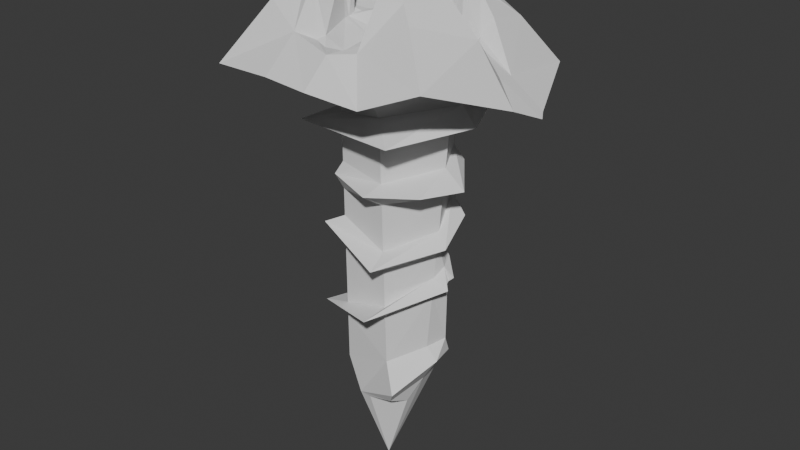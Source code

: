 # Source: GoldBolt.blend  (saved by Blender 4.0.36; exported with 4.5.12 LTS)
import bpy
from mathutils import Matrix  # noqa: F401  (used for matrix-valued properties, if any)

bpy.ops.wm.read_factory_settings(use_empty=True)
scene = bpy.context.scene
scene.name = 'Scene'

# ---- collections
col_collection = bpy.data.collections.new('Collection'); scene.collection.children.link(col_collection)

# ---- world
world_world = bpy.data.worlds.new('World'); scene.world = world_world
world_world.use_nodes = True; world_world.node_tree.nodes.clear()
_N = world_world.node_tree.nodes; _L = world_world.node_tree.links
n0 = _N.new('ShaderNodeOutputWorld'); n0.name = 'World Output'; n0.location = (300, 300)
n1 = _N.new('ShaderNodeBackground'); n1.name = 'Background'; n1.location = (10, 300)
n1.inputs[0].default_value = (0.05088, 0.05088, 0.05088, 1.0)
_L.new(n1.outputs[0], n0.inputs[0])
n0.is_active_output = True
world_world.color = (0.05088, 0.05088, 0.05088)
world_world.use_sun_shadow = False
world_world.sun_shadow_jitter_overblur = 0.0

# ---- meshes
me_cube_001 = bpy.data.meshes.new('Cube.001')
me_cube_001.from_pydata([(-0.8271, -0.7529, 0.4965), (-0.6768, 0.7374, 0.3424), (-0.2068, -0.2408, -1.869), (-0.2227, -0.03287, -1.867), (0.6687, -0.7101, 0.6338), (0.6306, 0.6986, 0.4464), (0.1087, -0.2803, -1.785), (0.1709, 0.07752, -1.685), (-1.039, -0.04831, 0.4637), (0.9599, 0.01213, 0.3608), (-0.04824, 0.817, 0.4089), (-0.04104, 0.1266, -1.681), (-0.1198, -0.01402, 0.7913), (-0.02397, -0.8604, 0.5311), (-0.4263, -0.41, 0.9861), (0.2771, -0.3713, 0.9758), (0.5436, 0.003084, 0.6101), (-0.07565, -0.4736, 0.6598), (-0.6989, -0.03434, 0.7916), (0.3141, 0.2803, 0.9492), (0.03367, 0.4685, 0.6533), (-0.3711, 0.4734, 0.977), (-0.3246, -0.2067, 1.04), (-0.3526, -0.8289, 0.5378), (-0.2638, 0.7871, 0.3839), (-0.2975, 0.4719, 0.8744), (-0.3463, -0.4225, 1.022), (-0.2684, -0.02021, 0.7677), (-0.2794, 0.186, 1.116), (0.1261, -0.3982, 1.014), (0.1079, 0.4479, 0.984), (0.1806, 0.7747, 0.4223), (0.1852, -0.005735, 0.6995), (0.1102, 0.1754, 1.064), (0.3237, -0.8146, 0.4944), (0.121, -0.1974, 1.103), (0.04408, 0.1677, 0.6891), (-0.9758, 0.06364, 0.447), (-0.5486, 0.183, 0.9058), (0.915, 0.08556, 0.3727), (0.3996, 0.1866, 0.6747), (0.8801, -0.1572, 0.4355), (0.1457, -0.1199, 1.162), (-0.3039, -0.1763, 0.7536), (0.428, -0.1274, 0.9585), (-0.1039, -0.1431, 0.6959), (-0.9955, -0.1722, 0.4865), (0.1074, -0.1248, 0.7244), (-0.6212, -0.197, 0.9958), (-0.2994, -0.1199, 1.1), (-0.0645, 0.6623, 0.5174), (-0.8821, -0.04359, 0.5202), (0.1228, -0.5844, 0.7119), (0.6164, -0.1399, 0.7822), (0.666, 0.005744, 0.5368), (-0.5921, -0.5194, 0.8838), (-0.2769, 0.6646, 0.5746), (0.6585, 0.1329, 0.5142), (-0.01417, -0.683, 0.7045), (-0.5787, 0.6231, 0.6171), (-0.8898, -0.1611, 0.5599), (0.1502, 0.6369, 0.591), (-0.8255, 0.1049, 0.5674), (0.4326, 0.5451, 0.7313), (-0.3489, -0.5905, 0.7483), (0.3848, -0.4575, 0.8889), (-0.7563, -0.5459, 0.692), (0.04125, 0.1394, -1.851), (-0.1164, -0.2475, -1.868), (0.09009, 0.1449, -1.615), (-0.06071, -0.1204, -2.386), (-0.2903, -0.2567, -1.595), (-0.2087, -0.1157, -1.868), (0.1247, -0.1436, -1.846), (-0.338, 0.1583, 0.3746), (0.3239, 0.1634, 0.4304), (-0.04631, 0.24, 0.4308), (0.09783, -0.4928, 0.4705), (-0.2442, -0.4383, 0.4891), (0.4813, -0.07007, 0.3952), (0.1795, -0.05381, -1.706), (-0.4539, -0.2916, -1.197), (-0.3805, -0.3612, -0.5618), (-0.307, -0.3337, -0.2168), (-0.4748, -0.4466, 0.1414), (0.3071, -0.5683, 0.1834), (0.05989, -0.4853, -0.2156), (0.1092, -0.4858, -0.708), (0.06622, -0.5045, -1.074), (0.1609, -0.3454, -1.685), (-0.04496, 0.2331, 0.2806), (0.02063, 0.3841, -0.1169), (-0.07502, 0.356, -0.4691), (-0.05643, 0.2793, -0.6187), (-0.1947, 0.2855, -1.176), (0.306, -0.05809, -1.497), (0.3869, -0.06082, -0.9279), (0.4062, -0.1208, -0.6031), (0.5115, -0.08615, -0.1873), (0.5883, -0.09795, 0.2436), (0.2586, 0.1321, -1.514), (0.2161, 0.1041, -0.7037), (0.3584, 0.1379, -0.4738), (0.3029, 0.1896, -0.1242), (0.4465, 0.2636, 0.2798), (-0.5288, 0.1866, 0.08867), (-0.4541, 0.2834, -0.2818), (-0.3676, 0.1632, -0.6998), (-0.3853, 0.1793, -1.262), (0.2424, 0.2538, -0.4973), (-0.4048, -0.08636, -0.298), (0.3793, -0.3404, -0.1843), (0.3095, 0.03503, -0.9065), (-0.2822, 0.08207, -0.642), (0.2575, 0.1214, -0.6118), (0.2749, -0.0611, -0.871), (-0.04166, 0.2106, -0.392), (0.07484, -0.3234, -0.6462), (-0.03534, 0.2806, -1.178), (-0.2613, -0.2926, -1.155), (-0.2529, 0.04136, -1.215), (0.3066, 0.002093, -0.8042), (0.2565, 0.1321, -0.3314), (0.3088, -0.06276, -0.5245), (-0.04072, 0.2041, -0.5858), (0.06702, -0.3019, -1.06), (-0.2549, -0.3074, -0.4992), (0.2555, 0.1438, -0.02058), (0.3519, -0.06488, -0.08283), (-0.03805, 0.1859, -1.129), (0.05843, -0.2779, -1.49), (-0.2511, -0.316, -0.1216), (-0.2479, -0.3234, 0.2064), (-0.3215, 0.1372, 0.1522), (0.3245, 0.159, 0.3802), (0.09201, -0.3706, 0.2624), (0.4648, -0.06697, 0.3519), (-0.303, 0.1115, -0.2087), (0.2603, 0.09144, -1.403), (0.222, -0.0585, -1.413), (-0.04358, 0.2236, -0.001702), (0.08388, -0.3483, -0.168), (-0.2621, -0.2907, -1.237), (0.2572, 0.1243, -0.5358), (-0.3141, 0.1265, -0.01588), (0.2923, -0.06195, -0.6933), (-0.2567, -0.3032, -0.6861), (0.08065, -0.3389, -0.3141), (0.3031, -0.03801, -0.6798), (0.256, 0.1374, -0.1894), (0.3328, -0.06395, -0.2782), (-0.253, -0.3118, -0.3076), (-0.03741, 0.1811, -1.285), (-0.2933, 0.09757, -0.4238), (0.2547, 0.1522, 0.2011), (0.1078, -0.2973, -1.775), (0.3739, -0.06597, 0.1424), (-0.2469, 0.03304, -1.333), (-0.04002, 0.1994, -0.7269), (-0.2491, -0.3206, 0.08313), (-0.04096, 0.2058, -0.5364), (0.2053, 0.06266, -1.593), (0.1967, -0.05726, -1.671), (0.06532, -0.2968, -1.126), (0.07191, -0.3149, -0.7768), (-0.274, 0.0707, -0.8022), (0.2936, -0.002994, -0.915), (0.2579, 0.116, -0.7846), (0.2627, -0.0605, -0.9964), (0.08838, -0.3602, 0.09487), (0.3668, 0.025, -0.8754), (-0.04265, 0.2173, -0.1899), (0.333, -0.003295, 0.6948), (-0.09379, -0.224, 0.6827), (0.276, -0.1221, 1.102), (-0.284, 0.2217, 1.097), (-0.5717, -0.02973, 0.7742), (0.1092, 0.2352, 1.151), (0.2689, 0.1804, 0.9352), (0.1565, 0.2127, 1.074), (0.05522, 0.2469, 0.6683), (-0.5383, -0.1252, 1.054), (-0.355, 0.1854, 1.065), (-0.3006, 0.2117, 1.117), (-0.2794, 0.2419, 0.7259), (0.08809, 0.1648, 0.6032), (0.0482, 0.241, 1.126), (0.4207, 0.1321, 0.6505), (0.1631, 0.1503, 0.6449), (0.08973, 0.1747, 1.068), (0.2934, 0.1316, 0.6014), (0.02572, 0.4593, 0.9844), (-0.2951, 0.469, 0.7036), (-0.2873, 0.1429, 0.7293), (-0.2755, 0.1514, 0.8072), (-0.6129, 0.1231, 0.736), (-0.2771, 0.1669, 0.7556), (-0.4144, 0.1414, 0.7145), (-0.297, -0.2158, 0.754), (-0.6507, -0.137, 0.7938), (-0.1891, -0.4994, 0.7346), (-0.55, -0.1317, 0.8426), (-0.3091, -0.1232, 0.7624), (0.4589, -0.1318, 0.738), (0.1034, -0.4263, 0.733), (0.09992, -0.2102, 0.7956), (0.2908, -0.1414, 0.7313), (0.1553, -0.136, 0.7685), (-0.363, -0.4199, 1.014), (-0.3464, -0.4289, 1.011), (-0.2114, -0.5518, 0.7179), (-0.1299, -0.5698, 0.6962), (0.3212, 0.2725, 0.9264), (0.4255, 0.272, 0.7794), (0.01383, 0.5649, 0.7294), (0.6692, -0.7089, 0.6333), (0.3397, 0.01464, -0.89), (0.3464, -0.03573, -0.9223), (0.3358, 0.01273, -0.9045), (0.1093, -0.007798, 0.7224), (-0.2182, -0.057, 0.7813), (-0.2819, -0.08682, 0.7692), (-0.2628, -0.1191, 0.7669)], [], [(0, 46, 8, 37, 1, 74, 78), (2, 72, 70, 68), (6, 73, 80, 162, 155), (4, 65, 52, 34), (2, 130, 163, 142, 71), (7, 67, 69), (8, 51, 62, 37), (10, 76, 74, 1, 24), (10, 50, 61, 31), (13, 58, 64, 23), (0, 66, 60, 46), (1, 59, 56, 24), (5, 63, 57, 39), (12, 47, 219), (21, 38, 182, 183), (16, 203, 44, 53, 54), (17, 204, 205, 173), (18, 199, 201, 176), (20, 192, 184, 180), (19, 30, 177, 179), (16, 187, 190, 172), (14, 208, 26, 22), (23, 64, 0), (27, 221, 220), (28, 194, 193), (22, 26, 200, 198), (24, 56, 50, 10), (28, 175, 183), (35, 29, 15), (32, 207, 206, 172), (34, 52, 58, 13), (32, 188, 185, 219), (31, 61, 63, 5), (33, 189, 185), (37, 62, 59, 1), (33, 178, 179), (36, 189, 186, 180), (28, 182, 197, 194), (36, 196, 193, 12), (39, 57, 54, 9), (43, 45, 222), (45, 47, 12), (44, 174, 35, 15), (46, 60, 51, 8), (42, 47, 35), (43, 49, 22), (49, 181, 48, 14, 22), (41, 53, 215), (54, 57, 40, 187, 16), (52, 65, 15, 29), (51, 60, 199, 18), (64, 58, 210, 209), (65, 53, 44, 15), (54, 53, 41, 9), (56, 59, 21, 25), (55, 64, 209, 208, 14), (50, 56, 25, 192), (58, 52, 204, 17), (63, 61, 30, 19), (59, 62, 38, 21), (62, 51, 18, 195), (61, 50, 214), (60, 66, 48), (57, 63, 213), (68, 70, 73, 6), (69, 67, 11, 152, 161, 7), (70, 72, 3, 11, 67), (71, 72, 2), (73, 70, 67, 7, 80), (75, 76, 10, 31, 5), (74, 76, 90, 140, 133), (77, 79, 75, 5, 39, 9, 41, 215, 4), (78, 77, 4, 34, 13, 23, 0), (78, 74, 133, 132), (79, 136, 134, 75), (105, 91, 171, 144), (106, 92, 160, 153), (107, 93, 158, 165), (108, 94, 152, 157), (100, 118, 129, 138), (101, 93, 124, 114), (102, 109, 92, 116, 122), (103, 91, 140, 127), (104, 90, 134), (81, 88, 125, 119), (82, 87, 117, 126), (83, 86, 141, 131), (84, 85, 135, 132), (84, 105, 144, 159), (83, 110, 106, 153, 151), (82, 107, 165, 146), (81, 108, 157, 142), (89, 95, 139, 130), (88, 96, 115, 125), (87, 97, 123, 117), (86, 111, 98, 128, 141), (85, 99, 136, 135), (104, 99, 156, 154), (103, 98, 150, 149), (102, 97, 148, 143), (100, 95, 162, 161), (96, 121, 115), (120, 129, 94, 108), (134, 90, 76, 75), (126, 113, 107, 82), (141, 128, 156, 169), (115, 121, 148, 145), (113, 124, 93, 107), (127, 140, 90, 154), (131, 137, 106, 110, 83), (117, 123, 150, 147), (133, 140, 91, 105), (137, 116, 92, 106), (122, 116, 171, 149), (132, 135, 77, 78), (125, 115, 145, 164), (114, 121, 170, 167, 101), (138, 139, 95, 100), (114, 124, 160, 143), (131, 141, 169, 159), (130, 139, 168, 163), (122, 123, 97, 102), (134, 136, 99, 104), (138, 129, 158, 167), (129, 118, 94), (126, 117, 147, 151), (127, 128, 98, 103), (132, 133, 105, 84), (119, 125, 164, 146), (119, 120, 108, 81), (135, 136, 79, 77), (130, 2, 89), (89, 2, 155), (165, 158, 129, 120), (151, 153, 113, 126), (170, 216, 112), (149, 171, 91, 103), (159, 169, 85, 84), (151, 147, 86, 83), (161, 152, 118, 100), (142, 163, 88, 81), (153, 160, 124, 113), (159, 144, 137, 131), (161, 162, 80, 7), (145, 148, 97), (143, 160, 92, 109, 102), (144, 171, 116, 137), (143, 148, 121, 114), (169, 156, 99, 85), (167, 158, 93, 101), (155, 162, 95, 89), (149, 150, 123, 122), (147, 150, 98, 111, 86), (167, 170, 112, 166, 168, 139, 138), (168, 166, 217), (146, 164, 87, 82), (142, 157, 3, 72, 71), (154, 156, 128, 127), (164, 145, 97, 87), (157, 152, 11, 3), (146, 165, 120, 119), (154, 90, 104), (163, 168, 96, 88), (155, 2, 68, 6), (176, 201, 221, 27), (179, 177, 33), (173, 45, 43, 198), (183, 175, 25, 21), (172, 206, 203, 16), (179, 178, 40, 212, 19), (176, 197, 195, 18), (183, 182, 28), (173, 205, 47, 45), (180, 184, 196, 36), (172, 190, 188, 32), (180, 186, 191, 20), (35, 174, 42), (185, 188, 33), (188, 190, 178, 33), (186, 189, 33, 177), (185, 189, 36, 12), (191, 186, 177, 30), (190, 187, 40, 178), (193, 194, 27, 12), (196, 184, 175, 28), (184, 192, 25, 175), (193, 196, 28), (195, 197, 38), (194, 197, 176, 27), (201, 199, 48, 181), (198, 43, 22), (198, 200, 17, 173), (202, 201, 181, 49), (43, 202, 49), (203, 206, 174, 44), (206, 207, 42, 174), (205, 204, 29, 35), (207, 47, 42), (47, 205, 35), (200, 211, 17), (208, 209, 26), (209, 210, 200, 26), (204, 52, 29), (199, 60, 48), (58, 211, 210), (210, 211, 200), (17, 211, 58), (40, 213, 212), (212, 213, 63, 19), (213, 40, 57), (30, 214, 20, 191), (214, 30, 61), (20, 214, 50), (192, 20, 50), (38, 197, 182), (195, 38, 62), (48, 66, 55, 14), (66, 0, 55), (0, 64, 55), (215, 53, 65, 4), (121, 218, 170), (112, 216, 166), (216, 218, 217, 166), (217, 96, 168), (217, 121, 96), (217, 218, 121), (170, 218, 216), (219, 47, 207, 32), (219, 185, 12), (220, 12, 27), (220, 45, 12), (221, 201, 202), (220, 221, 202, 222), (222, 202, 43), (222, 45, 220), (118, 152, 94)])
_uv = me_cube_001.uv_layers.new(name='UVMap')
_uv.uv.foreach_set('vector', [0.375, 0.0, 0.4747, 0.0, 0.5007, 0.0, 0.5225, 0.0, 0.625, 0.0, 0.625, 0.03123, 0.375, 0.03656, 0.375, 0.25, 0.5391, 0.25, 0.4633, 0.3608, 0.375, 0.3374, 0.375, 0.5, 0.4618, 0.5, 0.527, 0.5, 0.5241, 0.5151, 0.375, 0.5054, 0.375, 0.75, 0.429, 0.8075, 0.4147, 0.8344, 0.375, 0.8238, 0.125, 0.5, 0.375, 0.5283, 0.375, 0.5575, 0.125, 0.5567, 0.125, 0.526, 0.625, 0.5, 0.7213, 0.5, 0.7019, 0.5074, 0.5007, 1.0, 0.501, 0.9852, 0.5297, 0.9847, 0.5225, 1.0, 0.7569, 0.75, 0.7565, 0.7147, 0.875, 0.7188, 0.875, 0.75, 0.8012, 0.75, 0.625, 0.8819, 0.5973, 0.8829, 0.5996, 0.8389, 0.625, 0.8348, 0.375, 0.878, 0.4089, 0.8803, 0.4153, 0.9287, 0.375, 0.9315, 0.375, 1.0, 0.4176, 0.9839, 0.4764, 0.9881, 0.4747, 1.0, 0.625, 1.0, 0.6012, 0.9779, 0.6027, 0.927, 0.625, 0.9262, 0.625, 0.75, 0.5911, 0.788, 0.5332, 0.7794, 0.5223, 0.75, 0.5031, 0.8865, 0.4793, 0.8611, 0.5038, 0.8565, 0.5701, 0.9489, 0.5429, 0.9564, 0.5423, 0.9384, 0.5469, 0.9273, 0.5049, 0.8046, 0.4824, 0.8134, 0.4764, 0.8157, 0.4736, 0.7858, 0.5052, 0.7885, 0.4441, 0.8826, 0.4456, 0.8562, 0.4644, 0.8586, 0.4683, 0.8842, 0.5014, 0.968, 0.4885, 0.9618, 0.4881, 0.9462, 0.5018, 0.9483, 0.5626, 0.8843, 0.5658, 0.9116, 0.5505, 0.9098, 0.5496, 0.8848, 0.5653, 0.8168, 0.5642, 0.8447, 0.5526, 0.8435, 0.5504, 0.8335, 0.5049, 0.8046, 0.5305, 0.8098, 0.5286, 0.8327, 0.5042, 0.8364, 0.443, 0.9398, 0.4432, 0.9294, 0.4432, 0.9267, 0.4629, 0.9221, 0.375, 0.9315, 0.4153, 0.9287, 0.375, 1.0, 0.5026, 0.9096, 0.4931, 0.9126, 0.4972, 0.8918, 0.5418, 0.9225, 0.5277, 0.9179, 0.531, 0.9125, 0.4629, 0.9221, 0.4432, 0.9267, 0.4435, 0.9138, 0.4649, 0.9083, 0.625, 0.9262, 0.6027, 0.927, 0.5973, 0.8829, 0.625, 0.8819, 0.5418, 0.9225, 0.5484, 0.924, 0.5469, 0.9273, 0.462, 0.8427, 0.4464, 0.8429, 0.4473, 0.8271, 0.504, 0.8465, 0.4844, 0.8447, 0.4846, 0.8362, 0.5042, 0.8364, 0.375, 0.8238, 0.4147, 0.8344, 0.4089, 0.8803, 0.375, 0.878, 0.504, 0.8465, 0.5313, 0.8436, 0.5308, 0.8555, 0.5038, 0.8565, 0.625, 0.8348, 0.5996, 0.8389, 0.5911, 0.788, 0.625, 0.75, 0.5425, 0.8424, 0.537, 0.8599, 0.5308, 0.8555, 0.5225, 1.0, 0.5297, 0.9847, 0.6012, 0.9779, 0.625, 1.0, 0.5425, 0.8424, 0.5437, 0.8305, 0.5504, 0.8335, 0.529, 0.8855, 0.537, 0.8599, 0.5517, 0.8559, 0.5496, 0.8848, 0.5418, 0.9225, 0.5423, 0.9384, 0.5248, 0.9427, 0.5277, 0.9179, 0.529, 0.8855, 0.5384, 0.9129, 0.531, 0.9125, 0.5031, 0.8865, 0.5223, 0.75, 0.5332, 0.7794, 0.5052, 0.7885, 0.5061, 0.75, 0.4807, 0.9063, 0.4818, 0.8851, 0.4886, 0.8994, 0.4818, 0.8851, 0.4793, 0.8611, 0.5031, 0.8865, 0.4764, 0.8157, 0.4776, 0.8361, 0.462, 0.8427, 0.4473, 0.8271, 0.4747, 1.0, 0.4764, 0.9881, 0.501, 0.9852, 0.5007, 1.0, 0.4781, 0.8442, 0.4793, 0.8611, 0.462, 0.8427, 0.4807, 0.9063, 0.4807, 0.9165, 0.4629, 0.9221, 0.4807, 0.9165, 0.4806, 0.9451, 0.4806, 0.958, 0.443, 0.9398, 0.4629, 0.9221, 0.4701, 0.75, 0.4736, 0.7858, 0.3753, 0.75, 0.5052, 0.7885, 0.5332, 0.7794, 0.5456, 0.8128, 0.5305, 0.8098, 0.5049, 0.8046, 0.4147, 0.8344, 0.429, 0.8075, 0.4473, 0.8271, 0.4464, 0.8429, 0.501, 0.9852, 0.4764, 0.9881, 0.4885, 0.9618, 0.5014, 0.968, 0.4153, 0.9287, 0.4089, 0.8803, 0.4253, 0.8961, 0.4422, 0.9268, 0.429, 0.8075, 0.4736, 0.7858, 0.4764, 0.8157, 0.4473, 0.8271, 0.5052, 0.7885, 0.4736, 0.7858, 0.4701, 0.75, 0.5061, 0.75, 0.6027, 0.927, 0.6012, 0.9779, 0.5701, 0.9489, 0.5677, 0.9284, 0.4211, 0.9592, 0.4153, 0.9287, 0.4422, 0.9268, 0.4432, 0.9294, 0.443, 0.9398, 0.5973, 0.8829, 0.6027, 0.927, 0.5677, 0.9284, 0.5658, 0.9116, 0.4089, 0.8803, 0.4147, 0.8344, 0.4456, 0.8562, 0.4441, 0.8826, 0.5911, 0.788, 0.5996, 0.8389, 0.5642, 0.8447, 0.5653, 0.8168, 0.6012, 0.9779, 0.5297, 0.9847, 0.5429, 0.9564, 0.5701, 0.9489, 0.5297, 0.9847, 0.501, 0.9852, 0.5014, 0.968, 0.5251, 0.9614, 0.5996, 0.8389, 0.5973, 0.8829, 0.5823, 0.8656, 0.4764, 0.9881, 0.4176, 0.9839, 0.4806, 0.958, 0.5332, 0.7794, 0.5911, 0.788, 0.5637, 0.8029, 0.375, 0.3374, 0.4633, 0.3608, 0.4618, 0.5, 0.375, 0.5, 0.7019, 0.5074, 0.7213, 0.5, 0.7544, 0.5, 0.7549, 0.5527, 0.625, 0.5226, 0.625, 0.5, 0.4633, 0.3608, 0.5391, 0.25, 0.625, 0.25, 0.625, 0.3706, 0.625, 0.4037, 0.375, 0.224, 0.5391, 0.25, 0.375, 0.25, 0.4618, 0.5, 0.4633, 0.3608, 0.625, 0.4037, 0.625, 0.5, 0.527, 0.5, 0.625, 0.7123, 0.7565, 0.7147, 0.7569, 0.75, 0.7098, 0.75, 0.625, 0.75, 0.875, 0.7188, 0.7565, 0.7147, 0.7563, 0.6902, 0.756, 0.665, 0.875, 0.6883, 0.375, 0.6952, 0.4876, 0.7029, 0.625, 0.7123, 0.625, 0.75, 0.5223, 0.75, 0.5061, 0.75, 0.4701, 0.75, 0.3753, 0.75, 0.375, 0.75, 0.125, 0.7134, 0.375, 0.6952, 0.375, 0.75, 0.3012, 0.75, 0.247, 0.75, 0.1935, 0.75, 0.125, 0.75, 0.375, 0.03656, 0.625, 0.03123, 0.625, 0.06171, 0.375, 0.06941, 0.4876, 0.7029, 0.4904, 0.6885, 0.625, 0.6968, 0.625, 0.7123, 0.875, 0.6824, 0.7559, 0.655, 0.7559, 0.6482, 0.875, 0.6747, 0.875, 0.6476, 0.7556, 0.6235, 0.7556, 0.6173, 0.875, 0.6363, 0.875, 0.608, 0.7555, 0.6101, 0.7554, 0.6003, 0.875, 0.6006, 0.875, 0.5551, 0.755, 0.5604, 0.7549, 0.5527, 0.875, 0.5505, 0.625, 0.5297, 0.7539, 0.5602, 0.755, 0.5644, 0.625, 0.5394, 0.625, 0.6064, 0.7555, 0.6101, 0.7555, 0.6129, 0.625, 0.6093, 0.625, 0.6215, 0.7053, 0.6204, 0.7556, 0.6235, 0.7557, 0.6302, 0.625, 0.634, 0.625, 0.6524, 0.7559, 0.655, 0.756, 0.665, 0.625, 0.6614, 0.625, 0.6881, 0.7563, 0.6902, 0.625, 0.6968, 0.125, 0.5601, 0.375, 0.5613, 0.375, 0.5647, 0.125, 0.5637, 0.125, 0.6146, 0.375, 0.5907, 0.375, 0.5978, 0.125, 0.62, 0.125, 0.6442, 0.375, 0.6301, 0.375, 0.6361, 0.125, 0.6524, 0.125, 0.6748, 0.375, 0.662, 0.375, 0.6706, 0.125, 0.6806, 0.375, 0.07518, 0.625, 0.06761, 0.625, 0.07525, 0.375, 0.07999, 0.375, 0.1058, 0.5791, 0.104, 0.625, 0.1024, 0.625, 0.1137, 0.375, 0.1135, 0.375, 0.1354, 0.625, 0.142, 0.625, 0.1494, 0.375, 0.146, 0.375, 0.1899, 0.625, 0.1949, 0.625, 0.1995, 0.375, 0.1933, 0.375, 0.5126, 0.5212, 0.53, 0.5198, 0.5372, 0.375, 0.5283, 0.375, 0.5613, 0.5117, 0.5788, 0.5108, 0.5837, 0.375, 0.5647, 0.375, 0.5907, 0.5063, 0.6065, 0.505, 0.6134, 0.375, 0.5978, 0.375, 0.6301, 0.4752, 0.6403, 0.4994, 0.6422, 0.4977, 0.6512, 0.375, 0.6361, 0.375, 0.662, 0.4922, 0.6791, 0.4904, 0.6885, 0.375, 0.6706, 0.625, 0.6881, 0.4922, 0.6791, 0.4939, 0.6705, 0.625, 0.681, 0.625, 0.6524, 0.4994, 0.6422, 0.5009, 0.6345, 0.625, 0.6465, 0.625, 0.6215, 0.5063, 0.6065, 0.522, 0.6004, 0.625, 0.616, 0.625, 0.5297, 0.5212, 0.53, 0.5241, 0.5151, 0.625, 0.5226, 0.5117, 0.5788, 0.5477, 0.5904, 0.5108, 0.5837, 0.875, 0.5616, 0.755, 0.5644, 0.755, 0.5604, 0.875, 0.5551, 0.625, 0.6968, 0.7563, 0.6902, 0.7565, 0.7147, 0.625, 0.7123, 0.375, 0.13, 0.625, 0.1343, 0.625, 0.142, 0.375, 0.1354, 0.375, 0.6361, 0.4977, 0.6512, 0.4939, 0.6705, 0.375, 0.6552, 0.5108, 0.5837, 0.5477, 0.5904, 0.522, 0.6004, 0.5078, 0.5989, 0.875, 0.6157, 0.7555, 0.6129, 0.7555, 0.6101, 0.875, 0.608, 0.625, 0.6614, 0.756, 0.665, 0.7563, 0.6902, 0.625, 0.681, 0.375, 0.09757, 0.625, 0.09576, 0.625, 0.1024, 0.5791, 0.104, 0.375, 0.1058, 0.375, 0.5978, 0.505, 0.6134, 0.5009, 0.6345, 0.375, 0.6224, 0.875, 0.6883, 0.756, 0.665, 0.7559, 0.655, 0.875, 0.6824, 0.875, 0.6542, 0.7557, 0.6302, 0.7556, 0.6235, 0.875, 0.6476, 0.625, 0.634, 0.7557, 0.6302, 0.7559, 0.6482, 0.625, 0.6465, 0.125, 0.6806, 0.375, 0.6706, 0.375, 0.6952, 0.125, 0.7134, 0.375, 0.5647, 0.5108, 0.5837, 0.5078, 0.5989, 0.375, 0.5854, 0.625, 0.6093, 0.5477, 0.5904, 0.5624, 0.5847, 0.625, 0.5991, 0.625, 0.6064, 0.625, 0.5394, 0.5198, 0.5372, 0.5212, 0.53, 0.625, 0.5297, 0.625, 0.6093, 0.7555, 0.6129, 0.7556, 0.6173, 0.625, 0.616, 0.125, 0.6524, 0.375, 0.6361, 0.375, 0.6552, 0.125, 0.67, 0.375, 0.5283, 0.5198, 0.5372, 0.5129, 0.5729, 0.375, 0.5575, 0.625, 0.634, 0.505, 0.6134, 0.5063, 0.6065, 0.625, 0.6215, 0.625, 0.6968, 0.4904, 0.6885, 0.4922, 0.6791, 0.625, 0.6881, 0.625, 0.5394, 0.755, 0.5644, 0.7554, 0.6003, 0.625, 0.5991, 0.755, 0.5644, 0.7539, 0.5602, 0.755, 0.5604, 0.125, 0.62, 0.375, 0.5978, 0.375, 0.6224, 0.125, 0.6365, 0.625, 0.6614, 0.4977, 0.6512, 0.4994, 0.6422, 0.625, 0.6524, 0.375, 0.06941, 0.625, 0.06171, 0.625, 0.06761, 0.375, 0.07518, 0.125, 0.5637, 0.375, 0.5647, 0.375, 0.5854, 0.125, 0.604, 0.375, 0.1863, 0.625, 0.1884, 0.625, 0.1949, 0.375, 0.1899, 0.375, 0.6706, 0.4904, 0.6885, 0.4876, 0.7029, 0.375, 0.6952, 0.375, 0.5283, 0.125, 0.5, 0.375, 0.5126, 0.375, 0.5126, 0.125, 0.5, 0.375, 0.5054, 0.875, 0.6006, 0.7554, 0.6003, 0.755, 0.5644, 0.875, 0.5616, 0.375, 0.1135, 0.625, 0.1137, 0.625, 0.1343, 0.375, 0.13, 0.5624, 0.5847, 0.5564, 0.5832, 0.5688, 0.5822, 0.625, 0.6465, 0.7559, 0.6482, 0.7559, 0.655, 0.625, 0.6524, 0.125, 0.67, 0.375, 0.6552, 0.375, 0.662, 0.125, 0.6748, 0.125, 0.6365, 0.375, 0.6224, 0.375, 0.6301, 0.125, 0.6442, 0.625, 0.5226, 0.7549, 0.5527, 0.7539, 0.5602, 0.625, 0.5297, 0.125, 0.5567, 0.375, 0.5575, 0.375, 0.5613, 0.125, 0.5601, 0.875, 0.6363, 0.7556, 0.6173, 0.7555, 0.6129, 0.875, 0.6157, 0.375, 0.07999, 0.625, 0.07525, 0.625, 0.09576, 0.375, 0.09757, 0.625, 0.5226, 0.5241, 0.5151, 0.527, 0.5, 0.625, 0.5, 0.5078, 0.5989, 0.522, 0.6004, 0.5063, 0.6065, 0.625, 0.616, 0.7556, 0.6173, 0.7556, 0.6235, 0.7053, 0.6204, 0.625, 0.6215, 0.875, 0.6747, 0.7559, 0.6482, 0.7557, 0.6302, 0.875, 0.6542, 0.625, 0.616, 0.522, 0.6004, 0.5477, 0.5904, 0.625, 0.6093, 0.375, 0.6552, 0.4939, 0.6705, 0.4922, 0.6791, 0.375, 0.662, 0.625, 0.5991, 0.7554, 0.6003, 0.7555, 0.6101, 0.625, 0.6064, 0.375, 0.5054, 0.5241, 0.5151, 0.5212, 0.53, 0.375, 0.5126, 0.625, 0.6465, 0.5009, 0.6345, 0.505, 0.6134, 0.625, 0.634, 0.375, 0.6224, 0.5009, 0.6345, 0.4994, 0.6422, 0.4752, 0.6403, 0.375, 0.6301, 0.625, 0.5991, 0.5624, 0.5847, 0.5688, 0.5822, 0.5462, 0.5808, 0.5129, 0.5729, 0.5198, 0.5372, 0.625, 0.5394, 0.5129, 0.5729, 0.5462, 0.5808, 0.5267, 0.5797, 0.125, 0.604, 0.375, 0.5854, 0.375, 0.5907, 0.125, 0.6146, 0.375, 0.1933, 0.625, 0.1995, 0.625, 0.25, 0.5391, 0.25, 0.375, 0.224, 0.625, 0.681, 0.4939, 0.6705, 0.4977, 0.6512, 0.625, 0.6614, 0.375, 0.5854, 0.5078, 0.5989, 0.5063, 0.6065, 0.375, 0.5907, 0.875, 0.5505, 0.7549, 0.5527, 0.7544, 0.5, 0.875, 0.5, 0.375, 0.146, 0.625, 0.1494, 0.625, 0.1884, 0.375, 0.1863, 0.625, 0.681, 0.7563, 0.6902, 0.625, 0.6881, 0.375, 0.5575, 0.5129, 0.5729, 0.5117, 0.5788, 0.375, 0.5613, 0.375, 0.5054, 0.125, 0.5, 0.2124, 0.5, 0.375, 0.5, 0.5018, 0.9483, 0.4881, 0.9462, 0.4931, 0.9126, 0.5026, 0.9096, 0.5504, 0.8335, 0.5526, 0.8435, 0.5425, 0.8424, 0.4683, 0.8842, 0.4818, 0.8851, 0.4807, 0.9063, 0.4649, 0.9083, 0.5469, 0.9273, 0.5484, 0.924, 0.5677, 0.9284, 0.5701, 0.9489, 0.5042, 0.8364, 0.4846, 0.8362, 0.4824, 0.8134, 0.5049, 0.8046, 0.5504, 0.8335, 0.5437, 0.8305, 0.5456, 0.8128, 0.5637, 0.8165, 0.5653, 0.8168, 0.5018, 0.9483, 0.5248, 0.9427, 0.5251, 0.9614, 0.5014, 0.968, 0.5469, 0.9273, 0.5423, 0.9384, 0.5418, 0.9225, 0.4683, 0.8842, 0.4644, 0.8586, 0.4793, 0.8611, 0.4818, 0.8851, 0.5496, 0.8848, 0.5505, 0.9098, 0.5384, 0.9129, 0.529, 0.8855, 0.5042, 0.8364, 0.5286, 0.8327, 0.5313, 0.8436, 0.504, 0.8465, 0.5496, 0.8848, 0.5517, 0.8559, 0.5636, 0.8616, 0.5626, 0.8843, 0.462, 0.8427, 0.4776, 0.8361, 0.4781, 0.8442, 0.5308, 0.8555, 0.5313, 0.8436, 0.5425, 0.8424, 0.5313, 0.8436, 0.5286, 0.8327, 0.5437, 0.8305, 0.5425, 0.8424, 0.5517, 0.8559, 0.537, 0.8599, 0.5425, 0.8424, 0.5526, 0.8435, 0.5308, 0.8555, 0.537, 0.8599, 0.529, 0.8855, 0.5031, 0.8865, 0.5636, 0.8616, 0.5517, 0.8559, 0.5526, 0.8435, 0.5642, 0.8447, 0.5286, 0.8327, 0.5305, 0.8098, 0.5456, 0.8128, 0.5437, 0.8305, 0.531, 0.9125, 0.5277, 0.9179, 0.5026, 0.9096, 0.5031, 0.8865, 0.5384, 0.9129, 0.5505, 0.9098, 0.5484, 0.924, 0.5418, 0.9225, 0.5505, 0.9098, 0.5658, 0.9116, 0.5677, 0.9284, 0.5484, 0.924, 0.531, 0.9125, 0.5384, 0.9129, 0.5418, 0.9225, 0.5251, 0.9614, 0.5248, 0.9427, 0.5429, 0.9564, 0.5277, 0.9179, 0.5248, 0.9427, 0.5018, 0.9483, 0.5026, 0.9096, 0.4881, 0.9462, 0.4885, 0.9618, 0.4806, 0.958, 0.4806, 0.9451, 0.4649, 0.9083, 0.4807, 0.9063, 0.4629, 0.9221, 0.4649, 0.9083, 0.4435, 0.9138, 0.4441, 0.8826, 0.4683, 0.8842, 0.4879, 0.9142, 0.4881, 0.9462, 0.4806, 0.9451, 0.4807, 0.9165, 0.4807, 0.9063, 0.4879, 0.9142, 0.4807, 0.9165, 0.4824, 0.8134, 0.4846, 0.8362, 0.4776, 0.8361, 0.4764, 0.8157, 0.4846, 0.8362, 0.4844, 0.8447, 0.4781, 0.8442, 0.4776, 0.8361, 0.4644, 0.8586, 0.4456, 0.8562, 0.4464, 0.8429, 0.462, 0.8427, 0.4844, 0.8447, 0.4793, 0.8611, 0.4781, 0.8442, 0.4793, 0.8611, 0.4644, 0.8586, 0.462, 0.8427, 0.4435, 0.9138, 0.4308, 0.9015, 0.4441, 0.8826, 0.4432, 0.9294, 0.4422, 0.9268, 0.4432, 0.9267, 0.4422, 0.9268, 0.4253, 0.8961, 0.4435, 0.9138, 0.4432, 0.9267, 0.4456, 0.8562, 0.4147, 0.8344, 0.4464, 0.8429, 0.4885, 0.9618, 0.4764, 0.9881, 0.4806, 0.958, 0.4089, 0.8803, 0.4308, 0.9015, 0.4253, 0.8961, 0.4253, 0.8961, 0.4308, 0.9015, 0.4435, 0.9138, 0.4441, 0.8826, 0.4308, 0.9015, 0.4089, 0.8803, 0.5456, 0.8128, 0.5637, 0.8029, 0.5637, 0.8165, 0.5637, 0.8165, 0.5637, 0.8029, 0.5911, 0.788, 0.5653, 0.8168, 0.5637, 0.8029, 0.5456, 0.8128, 0.5332, 0.7794, 0.5642, 0.8447, 0.5823, 0.8656, 0.5626, 0.8843, 0.5636, 0.8616, 0.5823, 0.8656, 0.5642, 0.8447, 0.5996, 0.8389, 0.5626, 0.8843, 0.5823, 0.8656, 0.5973, 0.8829, 0.5658, 0.9116, 0.5626, 0.8843, 0.5973, 0.8829, 0.5429, 0.9564, 0.5248, 0.9427, 0.5423, 0.9384, 0.5251, 0.9614, 0.5429, 0.9564, 0.5297, 0.9847, 0.4806, 0.958, 0.4176, 0.9839, 0.4211, 0.9592, 0.443, 0.9398, 0.4176, 0.9839, 0.375, 1.0, 0.4211, 0.9592, 0.375, 1.0, 0.4153, 0.9287, 0.4211, 0.9592, 0.3753, 0.75, 0.4736, 0.7858, 0.429, 0.8075, 0.375, 0.75, 0.5477, 0.5904, 0.5554, 0.5841, 0.5624, 0.5847, 0.5688, 0.5822, 0.5564, 0.5832, 0.5462, 0.5808, 0.5564, 0.5832, 0.5554, 0.5841, 0.5267, 0.5797, 0.5462, 0.5808, 0.5267, 0.5797, 0.5117, 0.5788, 0.5129, 0.5729, 0.5267, 0.5797, 0.5477, 0.5904, 0.5117, 0.5788, 0.5267, 0.5797, 0.5554, 0.5841, 0.5477, 0.5904, 0.5624, 0.5847, 0.5554, 0.5841, 0.5564, 0.5832, 0.5038, 0.8565, 0.4793, 0.8611, 0.4844, 0.8447, 0.504, 0.8465, 0.5038, 0.8565, 0.5308, 0.8555, 0.5031, 0.8865, 0.4972, 0.8918, 0.5031, 0.8865, 0.5026, 0.9096, 0.4972, 0.8918, 0.4818, 0.8851, 0.5031, 0.8865, 0.4931, 0.9126, 0.4881, 0.9462, 0.4879, 0.9142, 0.4972, 0.8918, 0.4931, 0.9126, 0.4879, 0.9142, 0.4886, 0.8994, 0.4886, 0.8994, 0.4879, 0.9142, 0.4807, 0.9063, 0.4886, 0.8994, 0.4818, 0.8851, 0.4972, 0.8918, 0.7539, 0.5602, 0.7549, 0.5527, 0.755, 0.5604])
me_cube_001.update()

# ---- objects
ob_goldbolt = bpy.data.objects.new('GoldBolt', me_cube_001)

# ---- transforms, parenting, visibility, modifiers, constraints
ob_goldbolt.location = (0.0, 0.0, 0.0)

# ---- collection membership
col_collection.objects.link(ob_goldbolt)

# ---- scene / render settings (as saved in the file)
scene.frame_start = 1; scene.frame_end = 250; scene.frame_set(0)
scene.render.engine = 'BLENDER_EEVEE_NEXT'
scene.cycles.sampling_pattern = 'TABULATED_SOBOL'
bpy.context.view_layer.update()

# ---- added for rendering (the .blend has no active camera and no usable light): camera, sun
cam_auto = bpy.data.cameras.new('AutoCamera')
cam_auto.lens = 50.0
cam_auto.sensor_width = 36.0
cam_auto.clip_end = 1000.0
ob_auto_camera = bpy.data.objects.new('AutoCamera', cam_auto)
scene.collection.objects.link(ob_auto_camera)
ob_auto_camera.location = (4.03547, -4.91195, 2.64795)
ob_auto_camera.rotation_euler = (1.09748, -7.21219e-08, 0.694738)
scene.camera = ob_auto_camera
light_auto_sun = bpy.data.lights.new('AutoSun', 'SUN')
light_auto_sun.energy = 3.0
light_auto_sun.angle = 0.0523599
ob_auto_sun = bpy.data.objects.new('AutoSun', light_auto_sun)
scene.collection.objects.link(ob_auto_sun)
ob_auto_sun.rotation_euler = (0.872665, 0.174533, 0.523599)
bpy.context.view_layer.update()
